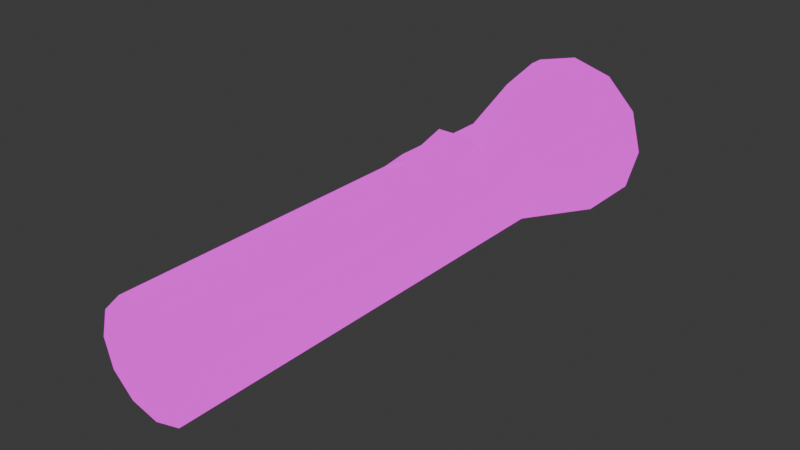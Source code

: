# Source: flashlight.blend  (saved by Blender 4.0.36; exported with 4.5.12 LTS)
import bpy
from mathutils import Matrix  # noqa: F401  (used for matrix-valued properties, if any)

bpy.ops.wm.read_factory_settings(use_empty=True)
scene = bpy.context.scene
scene.name = 'Scene'

# ---- collections
col_collection = bpy.data.collections.new('Collection'); scene.collection.children.link(col_collection)

# ---- images (referenced by path relative to the original .blend; pixels are not part of the script)
import os
ASSET_DIR = os.environ.get("B2B_ASSET_DIR", "")  # directory of the original .blend (textures are referenced by path, not embedded)
HERE = os.path.dirname(os.path.abspath(__file__))  # packed textures are extracted next to this script under _unpacked/

def load_image(name, relpath, width, height, colorspace="sRGB"):
    """Load a texture the original file referenced (path relative to the .blend, or extracted next to this script)."""
    p = next((c for c in (os.path.join(HERE, relpath), os.path.join(ASSET_DIR, relpath)) if relpath and os.path.exists(c)), "")
    if p:
        img = bpy.data.images.load(p, check_existing=True)
        img.name = name
    else:  # same state as the original file: an image datablock whose file is absent (Cycles renders it pink)
        img = bpy.data.images.new(name, width, height)
        img.source = "FILE"
        img.filepath = "//" + (relpath or name)
    img.colorspace_settings.name = colorspace
    return img
img_flashlight_texture_png = load_image('flashlight_texture.png', 'flashlight_texture.png', 1024, 1024, 'sRGB')
img_flashlight_texture_emissive_png = load_image('flashlight_texture_emissive.png', 'flashlight_texture_emissive.png', 1024, 1024, 'sRGB')

# ---- materials (node trees are filled in below, after node groups)
mat_material_001 = bpy.data.materials.new('Material.001')
mat_material_001.use_transparent_shadow = False

# ---- material node trees
mat_material_001.use_nodes = True; mat_material_001.node_tree.nodes.clear()
_N = mat_material_001.node_tree.nodes; _L = mat_material_001.node_tree.links
n0 = _N.new('ShaderNodeBsdfPrincipled'); n0.name = 'Principled BSDF'; n0.location = (10, 300)
n0.inputs[3].default_value = 1.45
n0.inputs[28].default_value = 1.0
n1 = _N.new('ShaderNodeOutputMaterial'); n1.name = 'Material Output'; n1.location = (300, 300)
n2 = _N.new('ShaderNodeTexImage'); n2.name = 'Image Texture'; n2.location = (-280, 271)
n2.image = img_flashlight_texture_png
n2.interpolation = 'Closest'
n3 = _N.new('ShaderNodeTexImage'); n3.name = 'Image Texture.001'; n3.location = (-280, -483)
n3.image = img_flashlight_texture_emissive_png
n3.interpolation = 'Closest'
_L.new(n0.outputs[0], n1.inputs[0])
_L.new(n2.outputs[0], n0.inputs[0])
_L.new(n3.outputs[0], n0.inputs[27])
n1.is_active_output = True

# ---- world
world_world = bpy.data.worlds.new('World'); scene.world = world_world
world_world.use_nodes = True; world_world.node_tree.nodes.clear()
_N = world_world.node_tree.nodes; _L = world_world.node_tree.links
n0 = _N.new('ShaderNodeOutputWorld'); n0.name = 'World Output'; n0.location = (300, 300)
n1 = _N.new('ShaderNodeBackground'); n1.name = 'Background'; n1.location = (10, 300)
n1.inputs[0].default_value = (0.05088, 0.05088, 0.05088, 1.0)
_L.new(n1.outputs[0], n0.inputs[0])
n0.is_active_output = True
world_world.color = (0.05088, 0.05088, 0.05088)
world_world.use_sun_shadow = False
world_world.sun_shadow_jitter_overblur = 0.0

# ---- meshes
me_cylinder = bpy.data.meshes.new('Cylinder')
me_cylinder.from_pydata([(-0.09329, -0.406, -7.043e-09), (-0.09329, 0.3653, -7.043e-09), (-0.08079, -0.406, -0.04664), (-0.08079, 0.3653, -0.04664), (-0.04664, -0.406, -0.08079), (-0.04664, 0.3653, -0.08079), (1.112e-08, -0.406, -0.09329), (-2.259e-08, 0.3653, -0.09329), (0.04664, -0.406, -0.08079), (0.04664, 0.3653, -0.08079), (0.08079, -0.406, -0.04664), (0.08079, 0.3653, -0.04664), (0.09329, -0.406, 7.043e-09), (0.09329, 0.3653, 7.043e-09), (0.08079, -0.406, 0.04664), (0.08079, 0.3653, 0.04664), (0.04664, -0.406, 0.08079), (0.04664, 0.3653, 0.08079), (-2.965e-09, -0.406, 0.09329), (-3.668e-08, 0.3653, 0.09329), (-0.04664, -0.406, 0.08079), (-0.04664, 0.3653, 0.08079), (-0.08079, -0.406, 0.04664), (-0.08079, 0.3653, 0.04664), (-0.1267, 0.5576, -0.07317), (-0.1463, 0.5576, -4.102e-08), (-0.07317, 0.5576, -0.1267), (-2.699e-08, 0.5576, -0.1463), (0.07317, 0.5576, -0.1267), (0.1267, 0.5576, -0.07317), (0.1463, 0.5576, -1.893e-08), (0.1267, 0.5576, 0.07317), (0.07317, 0.5576, 0.1267), (-4.909e-08, 0.5576, 0.1463), (-0.07317, 0.5576, 0.1267), (-0.1267, 0.5576, 0.07317), (-0.1267, 0.5842, -0.07317), (-0.1463, 0.5842, -4.102e-08), (-0.07317, 0.5842, -0.1267), (-2.815e-08, 0.5842, -0.1463), (0.07317, 0.5842, -0.1267), (0.1267, 0.5842, -0.07317), (0.1463, 0.5842, -1.893e-08), (0.1267, 0.5842, 0.07317), (0.07317, 0.5842, 0.1267), (-5.025e-08, 0.5842, 0.1463), (-0.07317, 0.5842, 0.1267), (-0.1267, 0.5842, 0.07317), (-0.06625, 0.5378, -0.03825), (-0.0765, 0.5378, -3.649e-08), (-0.03825, 0.5378, -0.06625), (-3.066e-08, 0.5378, -0.0765), (0.03825, 0.5378, -0.06625), (0.06625, 0.5378, -0.03825), (0.0765, 0.5378, -2.494e-08), (0.06625, 0.5378, 0.03825), (0.03825, 0.5378, 0.06625), (-4.221e-08, 0.5378, 0.0765), (-0.03825, 0.5378, 0.06625), (-0.06625, 0.5378, 0.03825), (-0.09329, 0.1081, -7.043e-09), (-0.09329, 0.2492, -7.043e-09), (-0.08079, 0.2492, -0.04664), (-0.08079, 0.1081, -0.04664), (-0.04664, 0.2492, -0.08079), (-0.04664, 0.1081, -0.08079), (-1.136e-08, 0.2492, -0.09329), (-1.18e-10, 0.1081, -0.09329), (0.04664, 0.2492, -0.08079), (0.04664, 0.1081, -0.08079), (0.08079, 0.2492, -0.04664), (0.08079, 0.1081, -0.04664), (0.09329, 0.2492, 7.043e-09), (0.09329, 0.1081, 7.043e-09), (0.08079, 0.2492, 0.04664), (0.08079, 0.1081, 0.04664), (0.04664, 0.2492, 0.08079), (0.04664, 0.1081, 0.08079), (-2.544e-08, 0.2492, 0.09329), (-1.42e-08, 0.1081, 0.09329), (-0.04664, 0.2492, 0.08079), (-0.04664, 0.1081, 0.08079), (-0.08079, 0.2492, 0.04664), (-0.08079, 0.1081, 0.04664), (0.03078, 0.2252, 0.1114), (0.03078, 0.1321, 0.09791), (-2.347e-08, 0.2252, 0.1114), (-1.606e-08, 0.1321, 0.09791), (-0.03078, 0.2252, 0.1114), (-0.03078, 0.1321, 0.09791), (-0.09329, 0.1787, -7.043e-09), (-0.08079, 0.1787, -0.04664), (-0.04664, 0.1787, -0.08079), (-5.737e-09, 0.1787, -0.09329), (0.04664, 0.1787, -0.08079), (0.08079, 0.1787, -0.04664), (0.09329, 0.1787, 7.043e-09), (0.08079, 0.1787, 0.04664), (0.04664, 0.1787, 0.08079), (-0.04664, 0.1787, 0.08079), (-0.08079, 0.1787, 0.04664), (0.03078, 0.1787, 0.09791), (-1.977e-08, 0.1787, 0.09791), (-0.03078, 0.1787, 0.09791), (-0.09329, 0.3449, -7.043e-09), (-0.08079, 0.3449, -0.04664), (-0.04664, 0.3449, -0.08079), (-2.062e-08, 0.3449, -0.09329), (0.04664, 0.3449, -0.08079), (0.08079, 0.3449, -0.04664), (0.09329, 0.3449, 7.043e-09), (0.08079, 0.3449, 0.04664), (0.04664, 0.3449, 0.08079), (-3.47e-08, 0.3449, 0.09329), (-0.04664, 0.3449, 0.08079), (-0.08079, 0.3449, 0.04664)], [], [(104, 1, 3, 105), (105, 3, 5, 106), (106, 5, 7, 107), (107, 7, 9, 108), (108, 9, 11, 109), (109, 11, 13, 110), (110, 13, 15, 111), (111, 15, 17, 112), (112, 17, 19, 113), (113, 19, 21, 114), (17, 15, 31, 32), (114, 21, 23, 115), (115, 23, 1, 104), (0, 2, 4, 6, 8, 10, 12, 14, 16, 18, 20, 22), (29, 28, 40, 41), (15, 13, 30, 31), (13, 11, 29, 30), (11, 9, 28, 29), (9, 7, 27, 28), (1, 23, 35, 25), (3, 1, 25, 24), (7, 5, 26, 27), (23, 21, 34, 35), (5, 3, 24, 26), (21, 19, 33, 34), (19, 17, 32, 33), (41, 40, 52, 53), (25, 35, 47, 37), (26, 24, 36, 38), (33, 32, 44, 45), (30, 29, 41, 42), (27, 26, 38, 39), (34, 33, 45, 46), (31, 30, 42, 43), (28, 27, 39, 40), (35, 34, 46, 47), (24, 25, 37, 36), (32, 31, 43, 44), (48, 49, 59, 58, 57, 56, 55, 54, 53, 52, 51, 50), (37, 47, 59, 49), (38, 36, 48, 50), (45, 44, 56, 57), (42, 41, 53, 54), (39, 38, 50, 51), (46, 45, 57, 58), (43, 42, 54, 55), (40, 39, 51, 52), (47, 46, 58, 59), (36, 37, 49, 48), (44, 43, 55, 56), (22, 83, 60, 0), (100, 82, 61, 90), (20, 81, 83, 22), (99, 80, 82, 100), (18, 79, 81, 20), (78, 80, 88, 86), (16, 77, 79, 18), (76, 78, 86, 84), (14, 75, 77, 16), (97, 74, 76, 98), (12, 73, 75, 14), (96, 72, 74, 97), (10, 71, 73, 12), (95, 70, 72, 96), (8, 69, 71, 10), (94, 68, 70, 95), (6, 67, 69, 8), (93, 66, 68, 94), (4, 65, 67, 6), (92, 64, 66, 93), (2, 63, 65, 4), (91, 62, 64, 92), (0, 60, 63, 2), (90, 61, 62, 91), (102, 86, 88, 103), (101, 84, 86, 102), (99, 81, 89, 103), (79, 77, 85, 87), (98, 76, 84, 101), (81, 79, 87, 89), (77, 98, 101, 85), (80, 99, 103, 88), (85, 101, 102, 87), (87, 102, 103, 89), (60, 90, 91, 63), (63, 91, 92, 65), (65, 92, 93, 67), (67, 93, 94, 69), (69, 94, 95, 71), (71, 95, 96, 73), (73, 96, 97, 75), (75, 97, 98, 77), (81, 99, 100, 83), (83, 100, 90, 60), (82, 115, 104, 61), (80, 114, 115, 82), (78, 113, 114, 80), (76, 112, 113, 78), (74, 111, 112, 76), (72, 110, 111, 74), (70, 109, 110, 72), (68, 108, 109, 70), (66, 107, 108, 68), (64, 106, 107, 66), (62, 105, 106, 64), (61, 104, 105, 62)])
me_cylinder.polygons.foreach_set('use_smooth', [True] * 106)
_uv = me_cylinder.uv_layers.new(name='UVMap')
_uv.uv.foreach_set('vector', [0.8157, 0.8375, 0.8163, 0.8568, 0.7918, 0.8138, 0.791, 0.7944, 0.791, 0.7944, 0.7918, 0.8138, 0.7931, 0.7654, 0.7923, 0.746, 0.7923, 0.746, 0.7931, 0.7654, 0.8188, 0.7246, 0.8183, 0.7052, 0.8183, 0.7052, 0.8188, 0.7246, 0.8617, 0.7013, 0.8615, 0.6819, 0.8615, 0.6819, 0.8617, 0.7013, 0.9108, 0.7011, 0.9109, 0.6816, 0.9109, 0.6816, 0.9108, 0.7011, 0.954, 0.7239, 0.9544, 0.7044, 0.9544, 0.7044, 0.954, 0.7239, 0.9802, 0.7646, 0.9808, 0.7451, 0.9808, 0.7451, 0.9802, 0.7646, 0.9819, 0.8131, 0.9825, 0.7937, 0.9825, 0.7937, 0.9819, 0.8131, 0.9574, 0.8565, 0.9579, 0.8371, 0.9579, 0.8371, 0.9574, 0.8565, 0.9129, 0.8821, 0.913, 0.8628, 0.9542, 0.7818, 0.9583, 0.7501, 0.9712, 0.8539, 0.9655, 0.9033, 0.913, 0.8628, 0.9129, 0.8821, 0.8608, 0.8822, 0.8606, 0.8629, 0.8606, 0.8629, 0.8608, 0.8822, 0.8163, 0.8568, 0.8157, 0.8375, 0.8894, 0.17, 0.8542, 0.1772, 0.8271, 0.161, 0.8147, 0.1269, 0.8193, 0.08406, 0.8394, 0.04303, 0.8703, 0.01365, 0.9047, 0.003599, 0.9336, 0.01654, 0.9487, 0.05023, 0.945, 0.09589, 0.923, 0.1402, 0.9115, 0.8778, 0.8645, 0.8779, 0.8648, 0.8848, 0.9114, 0.8847, 0.9583, 0.7501, 0.9456, 0.7209, 0.9524, 0.8091, 0.9712, 0.8539, 0.9456, 0.7209, 0.9199, 0.7015, 0.915, 0.7797, 0.9524, 0.8091, 0.9199, 0.7015, 0.888, 0.6965, 0.8685, 0.7723, 0.915, 0.7797, 0.888, 0.6965, 0.8577, 0.707, 0.8241, 0.7885, 0.8685, 0.7723, 0.842, 0.7927, 0.8682, 0.8139, 0.8372, 0.9548, 0.7986, 0.9213, 0.8306, 0.7621, 0.842, 0.7927, 0.7986, 0.9213, 0.7827, 0.8734, 0.8577, 0.707, 0.8366, 0.7308, 0.7925, 0.8249, 0.8241, 0.7885, 0.8682, 0.8139, 0.9021, 0.8193, 0.8878, 0.9632, 0.8372, 0.9548, 0.8366, 0.7308, 0.8306, 0.7621, 0.7827, 0.8734, 0.7925, 0.8249, 0.9021, 0.8193, 0.9337, 0.8074, 0.9351, 0.9439, 0.8878, 0.9632, 0.9337, 0.8074, 0.9542, 0.7818, 0.9655, 0.9033, 0.9351, 0.9439, 0.2907, 0.7564, 0.2433, 0.709, 0.2125, 0.7625, 0.2372, 0.7872, 0.8195, 0.9555, 0.863, 0.9686, 0.8633, 0.9754, 0.8201, 0.9623, 0.798, 0.9093, 0.796, 0.9336, 0.7969, 0.9404, 0.7988, 0.9162, 0.9579, 0.9556, 0.9813, 0.9336, 0.9806, 0.9405, 0.9574, 0.9625, 0.9532, 0.8891, 0.9115, 0.8778, 0.9114, 0.8847, 0.9527, 0.896, 0.8233, 0.8892, 0.798, 0.9093, 0.7988, 0.9162, 0.8238, 0.8961, 0.9143, 0.9687, 0.9579, 0.9556, 0.9574, 0.9625, 0.9141, 0.9755, 0.979, 0.9092, 0.9532, 0.8891, 0.9527, 0.896, 0.9783, 0.9161, 0.8645, 0.8779, 0.8233, 0.8892, 0.8238, 0.8961, 0.8648, 0.8848, 0.863, 0.9686, 0.9143, 0.9687, 0.9141, 0.9755, 0.8633, 0.9754, 0.796, 0.9336, 0.8195, 0.9555, 0.8201, 0.9623, 0.7969, 0.9404, 0.9813, 0.9336, 0.979, 0.9092, 0.9783, 0.9161, 0.9806, 0.9405, 0.1201, 0.7872, 0.111, 0.821, 0.1201, 0.8548, 0.1449, 0.8796, 0.1787, 0.8886, 0.2125, 0.8796, 0.2372, 0.8548, 0.2463, 0.821, 0.2372, 0.7872, 0.2125, 0.7625, 0.1787, 0.7534, 0.1449, 0.7625, 0.04932, 0.821, 0.06665, 0.8857, 0.1201, 0.8548, 0.111, 0.821, 0.114, 0.709, 0.06665, 0.7564, 0.1201, 0.7872, 0.1449, 0.7625, 0.1787, 0.9504, 0.2433, 0.933, 0.2125, 0.8796, 0.1787, 0.8886, 0.308, 0.821, 0.2907, 0.7564, 0.2372, 0.7872, 0.2463, 0.821, 0.1787, 0.6917, 0.114, 0.709, 0.1449, 0.7625, 0.1787, 0.7534, 0.114, 0.933, 0.1787, 0.9504, 0.1787, 0.8886, 0.1449, 0.8796, 0.2907, 0.8857, 0.308, 0.821, 0.2463, 0.821, 0.2372, 0.8548, 0.2433, 0.709, 0.1787, 0.6917, 0.1787, 0.7534, 0.2125, 0.7625, 0.06665, 0.8857, 0.114, 0.933, 0.1449, 0.8796, 0.1201, 0.8548, 0.06665, 0.7564, 0.04932, 0.821, 0.111, 0.821, 0.1201, 0.7872, 0.2433, 0.933, 0.2907, 0.8857, 0.2372, 0.8548, 0.2125, 0.8796, 0.8572, 0.1896, 0.8636, 0.6477, 0.8316, 0.6311, 0.8177, 0.1747, 0.8643, 0.6959, 0.865, 0.7442, 0.8345, 0.7275, 0.833, 0.6793, 0.9037, 0.1886, 0.9012, 0.6474, 0.8636, 0.6477, 0.8572, 0.1896, 0.9009, 0.6957, 0.9007, 0.744, 0.865, 0.7442, 0.8643, 0.6959, 0.9434, 0.1717, 0.9333, 0.6302, 0.9012, 0.6474, 0.9037, 0.1886, 0.8863, 0.8573, 0.8234, 0.8617, 0.842, 0.8435, 0.8849, 0.8389, 0.9648, 0.1444, 0.9509, 0.6014, 0.9333, 0.6302, 0.9434, 0.1717, 0.9491, 0.8484, 0.8863, 0.8573, 0.8849, 0.8389, 0.9278, 0.8344, 0.963, 0.1146, 0.9496, 0.5694, 0.9509, 0.6014, 0.9648, 0.1444, 0.9482, 0.6178, 0.9467, 0.6662, 0.9479, 0.6983, 0.9494, 0.6498, 0.9396, 0.09047, 0.9307, 0.5427, 0.9496, 0.5694, 0.963, 0.1146, 0.9297, 0.5911, 0.9288, 0.6394, 0.9467, 0.6662, 0.9482, 0.6178, 0.9016, 0.07757, 0.8996, 0.5279, 0.9307, 0.5427, 0.9396, 0.09047, 0.8994, 0.5762, 0.8992, 0.6245, 0.9288, 0.6394, 0.9297, 0.5911, 0.8586, 0.07872, 0.8644, 0.5284, 0.8996, 0.5279, 0.9016, 0.07757, 0.865, 0.5766, 0.8656, 0.6248, 0.8992, 0.6245, 0.8994, 0.5762, 0.8209, 0.09359, 0.8336, 0.5438, 0.8644, 0.5284, 0.8586, 0.07872, 0.835, 0.592, 0.8363, 0.6402, 0.8656, 0.6248, 0.865, 0.5766, 0.7979, 0.1189, 0.815, 0.5708, 0.8336, 0.5438, 0.8209, 0.09359, 0.8168, 0.6189, 0.8187, 0.6671, 0.8363, 0.6402, 0.835, 0.592, 0.7963, 0.1485, 0.814, 0.6027, 0.815, 0.5708, 0.7979, 0.1189, 0.8158, 0.6509, 0.8177, 0.699, 0.8187, 0.6671, 0.8168, 0.6189, 0.8177, 0.1747, 0.8316, 0.6311, 0.814, 0.6027, 0.7963, 0.1485, 0.833, 0.6793, 0.8345, 0.7275, 0.8177, 0.699, 0.8158, 0.6509, 0.8822, 0.7943, 0.8232, 0.7952, 0.8198, 0.7379, 0.8788, 0.7373, 0.8856, 0.8512, 0.8266, 0.8524, 0.8232, 0.7952, 0.8822, 0.7943, 0.8186, 0.7992, 0.8137, 0.7351, 0.8364, 0.7562, 0.8395, 0.7991, 0.8781, 0.729, 0.9425, 0.7216, 0.9225, 0.7472, 0.8795, 0.7517, 0.9458, 0.7858, 0.9491, 0.8484, 0.9278, 0.8344, 0.9249, 0.7901, 0.8137, 0.7351, 0.8781, 0.729, 0.8795, 0.7517, 0.8364, 0.7562, 0.9425, 0.7216, 0.9458, 0.7858, 0.9249, 0.7901, 0.9225, 0.7472, 0.8234, 0.8617, 0.8186, 0.7992, 0.8395, 0.7991, 0.842, 0.8435, 0.9426, 0.8506, 0.8856, 0.8512, 0.8822, 0.7943, 0.9393, 0.7932, 0.9393, 0.7932, 0.8822, 0.7943, 0.8788, 0.7373, 0.9359, 0.7358, 0.8316, 0.6311, 0.833, 0.6793, 0.8158, 0.6509, 0.814, 0.6027, 0.814, 0.6027, 0.8158, 0.6509, 0.8168, 0.6189, 0.815, 0.5708, 0.815, 0.5708, 0.8168, 0.6189, 0.835, 0.592, 0.8336, 0.5438, 0.8336, 0.5438, 0.835, 0.592, 0.865, 0.5766, 0.8644, 0.5284, 0.8644, 0.5284, 0.865, 0.5766, 0.8994, 0.5762, 0.8996, 0.5279, 0.8996, 0.5279, 0.8994, 0.5762, 0.9297, 0.5911, 0.9307, 0.5427, 0.9307, 0.5427, 0.9297, 0.5911, 0.9482, 0.6178, 0.9496, 0.5694, 0.9496, 0.5694, 0.9482, 0.6178, 0.9494, 0.6498, 0.9509, 0.6014, 0.9012, 0.6474, 0.9009, 0.6957, 0.8643, 0.6959, 0.8636, 0.6477, 0.8636, 0.6477, 0.8643, 0.6959, 0.833, 0.6793, 0.8316, 0.6311, 0.865, 0.7442, 0.8658, 0.8038, 0.8363, 0.7871, 0.8345, 0.7275, 0.9007, 0.744, 0.9003, 0.8038, 0.8658, 0.8038, 0.865, 0.7442, 0.9312, 0.727, 0.9299, 0.7869, 0.9003, 0.8038, 0.9007, 0.744, 0.9479, 0.6983, 0.9461, 0.7583, 0.9299, 0.7869, 0.9312, 0.727, 0.9467, 0.6662, 0.945, 0.7263, 0.9461, 0.7583, 0.9479, 0.6983, 0.9288, 0.6394, 0.9276, 0.6995, 0.945, 0.7263, 0.9467, 0.6662, 0.8992, 0.6245, 0.899, 0.6845, 0.9276, 0.6995, 0.9288, 0.6394, 0.8656, 0.6248, 0.8664, 0.6847, 0.899, 0.6845, 0.8992, 0.6245, 0.8363, 0.6402, 0.838, 0.7, 0.8664, 0.6847, 0.8656, 0.6248, 0.8187, 0.6671, 0.8209, 0.7269, 0.838, 0.7, 0.8363, 0.6402, 0.8177, 0.699, 0.82, 0.7588, 0.8209, 0.7269, 0.8187, 0.6671, 0.8345, 0.7275, 0.8363, 0.7871, 0.82, 0.7588, 0.8177, 0.699])
me_cylinder.materials.append(mat_material_001)
me_cylinder.update()

# ---- objects
ob_flashlight = bpy.data.objects.new('Flashlight', me_cylinder)

# ---- transforms, parenting, visibility, modifiers, constraints
ob_flashlight.location = (0.0, 0.0, 0.0)
_m = ob_flashlight.modifiers.new('EdgeSplit', 'EDGE_SPLIT')
_m.split_angle = 1.047

# ---- collection membership
col_collection.objects.link(ob_flashlight)

# ---- scene / render settings (as saved in the file)
scene.frame_start = 1; scene.frame_end = 250; scene.frame_set(1)
scene.render.engine = 'BLENDER_EEVEE_NEXT'
scene.cycles.sampling_pattern = 'TABULATED_SOBOL'
bpy.context.view_layer.update()

# ---- added for rendering (the .blend has no active camera): camera
cam_auto = bpy.data.cameras.new('AutoCamera')
cam_auto.lens = 50.0
cam_auto.sensor_width = 36.0
cam_auto.clip_end = 1000.0
ob_auto_camera = bpy.data.objects.new('AutoCamera', cam_auto)
scene.collection.objects.link(ob_auto_camera)
ob_auto_camera.location = (0.992927, -1.10243, 0.794342)
ob_auto_camera.rotation_euler = (1.09748, -7.21219e-08, 0.694738)
scene.camera = ob_auto_camera
bpy.context.view_layer.update()

